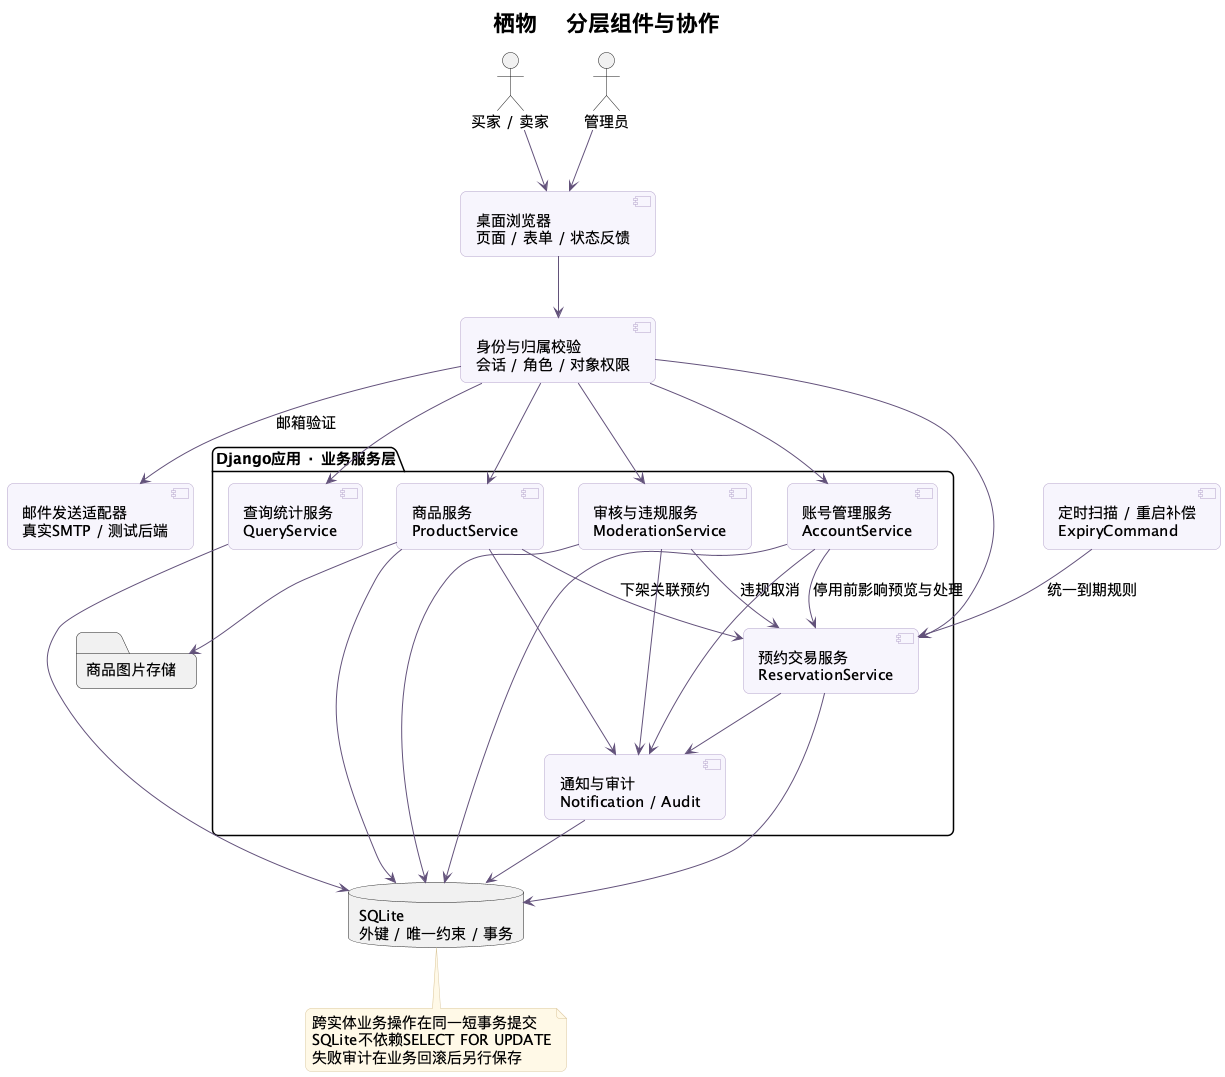

The diagram above was rendered by PlantUML. Its source (embedded in the PNG):
@startuml
skinparam backgroundColor #FFFFFF
skinparam defaultFontName "Noto Sans CJK SC"
skinparam defaultFontSize 15
skinparam shadowing false
skinparam roundcorner 12
skinparam ArrowColor #63527B
skinparam classBackgroundColor #F7F4FC
skinparam classBorderColor #B3A3CB
skinparam componentBackgroundColor #F7F4FC
skinparam componentBorderColor #B3A3CB
skinparam stateBackgroundColor #F7F4FC
skinparam stateBorderColor #B3A3CB
skinparam activityBackgroundColor #F7F4FC
skinparam activityBorderColor #B3A3CB
skinparam sequenceParticipantBackgroundColor #F7F4FC
skinparam sequenceLifeLineBorderColor #C4BBCF
skinparam NoteBackgroundColor #FFF8E7
skinparam NoteBorderColor #D9C69A
skinparam titleFontSize 22
hide empty members
title 栖物 · 分层组件与协作
top to bottom direction
actor "买家 / 卖家" as User
actor 管理员 as Admin
component "桌面浏览器\n页面 / 表单 / 状态反馈" as UI
component "身份与归属校验\n会话 / 角色 / 对象权限" as Auth
package "Django应用 · 业务服务层" {
  component "商品服务\nProductService" as Product
  component "预约交易服务\nReservationService" as Reserve
  component "审核与违规服务\nModerationService" as Moderate
  component "账号管理服务\nAccountService" as Account
  component "查询统计服务\nQueryService" as Query
  component "通知与审计\nNotification / Audit" as Events
}
component "定时扫描 / 重启补偿\nExpiryCommand" as Expiry
component "邮件发送适配器\n真实SMTP / 测试后端" as Mail
database "SQLite\n外键 / 唯一约束 / 事务" as DB
folder "商品图片存储" as Media
User --> UI
Admin --> UI
UI --> Auth
Auth --> Product
Auth --> Reserve
Auth --> Moderate
Auth --> Account
Auth --> Query
Auth --> Mail : 邮箱验证
Product --> Reserve : 下架关联预约
Moderate --> Reserve : 违规取消
Account --> Reserve : 停用前影响预览与处理
Expiry --> Reserve : 统一到期规则
Product --> DB
Product --> Media
Reserve --> DB
Moderate --> DB
Account --> DB
Query --> DB
Product --> Events
Reserve --> Events
Moderate --> Events
Account --> Events
Events --> DB
note bottom of DB
  跨实体业务操作在同一短事务提交
  SQLite不依赖SELECT FOR UPDATE
  失败审计在业务回滚后另行保存
end note

@enduml